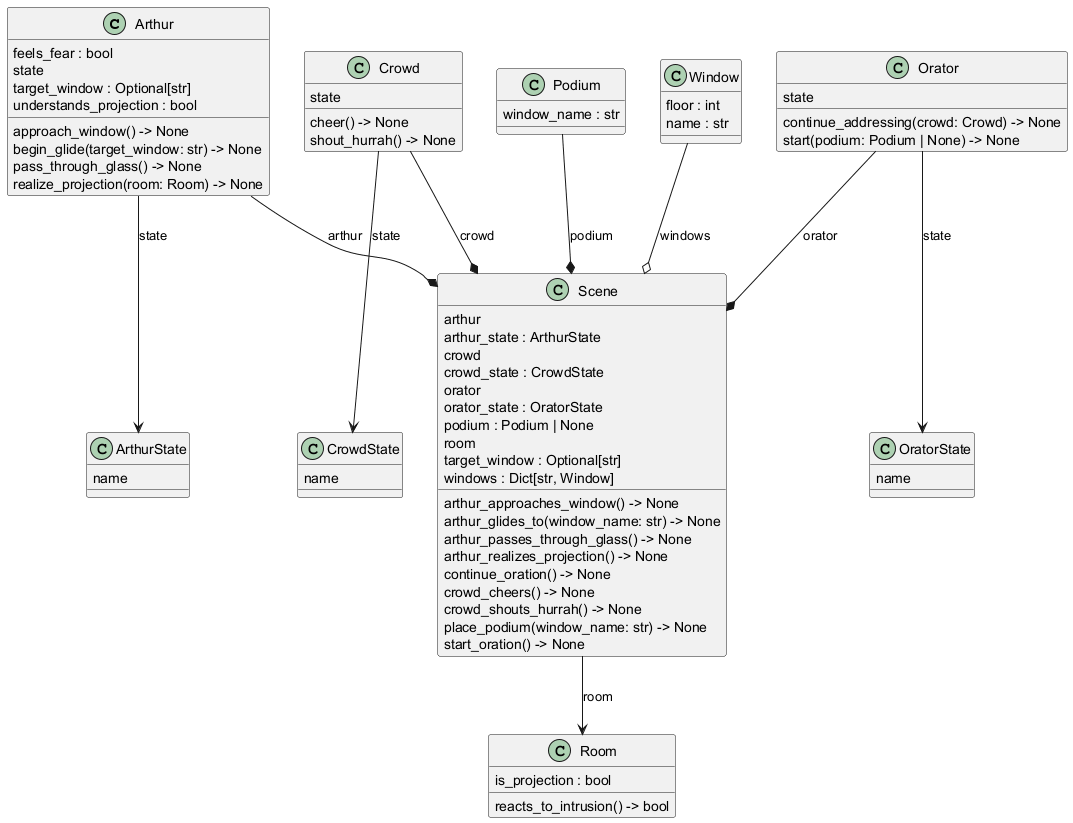

The diagram above was rendered by PlantUML. Its source (embedded in the PNG):
@startuml classes_scene_domain
set namespaceSeparator none
class "Arthur" as scene.Arthur {
  feels_fear : bool
  state
  target_window : Optional[str]
  understands_projection : bool
  approach_window() -> None
  begin_glide(target_window: str) -> None
  pass_through_glass() -> None
  realize_projection(room: Room) -> None
}
class "ArthurState" as scene.ArthurState {
  name
}
class "Crowd" as scene.Crowd {
  state
  cheer() -> None
  shout_hurrah() -> None
}
class "CrowdState" as scene.CrowdState {
  name
}
class "Orator" as scene.Orator {
  state
  continue_addressing(crowd: Crowd) -> None
  start(podium: Podium | None) -> None
}
class "OratorState" as scene.OratorState {
  name
}
class "Podium" as scene.Podium {
  window_name : str
}
class "Room" as scene.Room {
  is_projection : bool
  reacts_to_intrusion() -> bool
}
class "Scene" as scene.Scene {
  arthur
  arthur_state : ArthurState
  crowd
  crowd_state : CrowdState
  orator
  orator_state : OratorState
  podium : Podium | None
  room
  target_window : Optional[str]
  windows : Dict[str, Window]
  arthur_approaches_window() -> None
  arthur_glides_to(window_name: str) -> None
  arthur_passes_through_glass() -> None
  arthur_realizes_projection() -> None
  continue_oration() -> None
  crowd_cheers() -> None
  crowd_shouts_hurrah() -> None
  place_podium(window_name: str) -> None
  start_oration() -> None
}
class "Window" as scene.Window {
  floor : int
  name : str
}
scene.Arthur --> scene.ArthurState : state
scene.Crowd --> scene.CrowdState : state
scene.Orator --> scene.OratorState : state
scene.Scene --> scene.Room : room
scene.Arthur --* scene.Scene : arthur
scene.Crowd --* scene.Scene : crowd
scene.Orator --* scene.Scene : orator
scene.Podium --* scene.Scene : podium
scene.Window --o scene.Scene : windows
@enduml